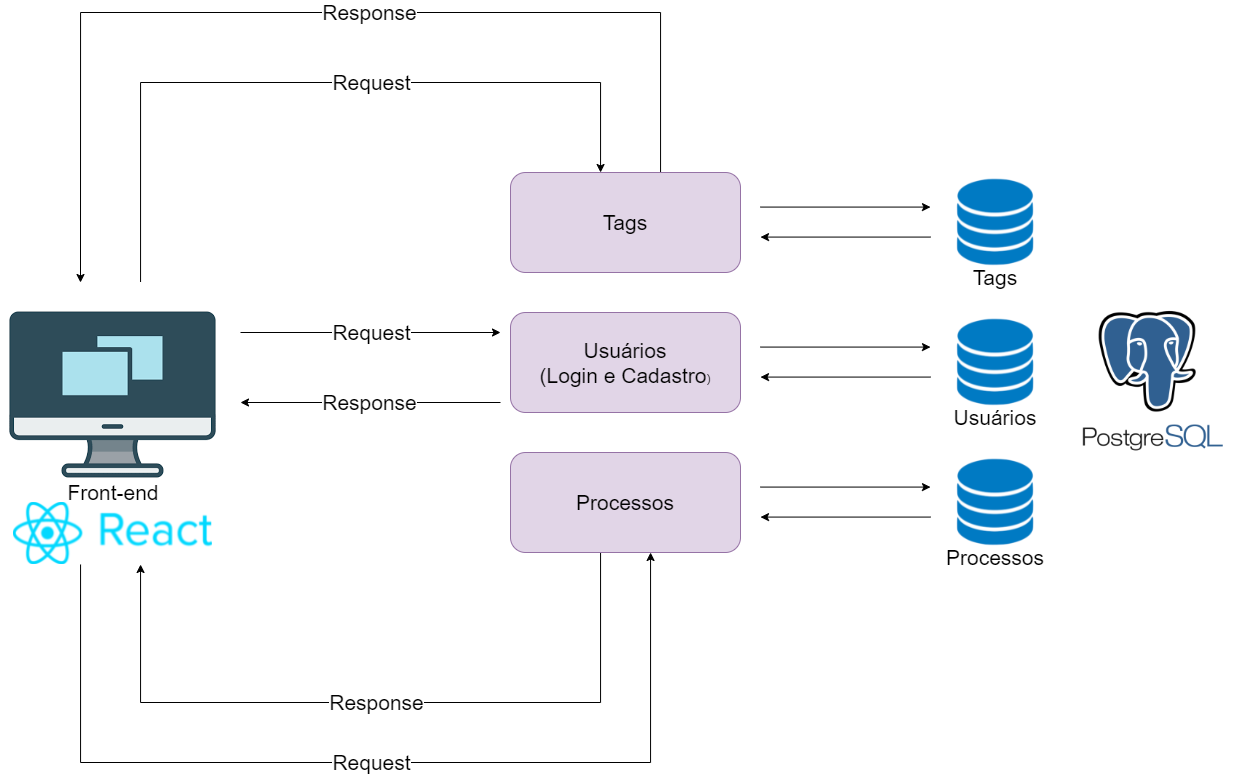

The diagram above was exported from draw.io. Its source (the exported page's mxGraphModel, read from the mxfile embedded in the PNG):
<mxGraphModel dx="1625" dy="2068" grid="1" gridSize="10" guides="1" tooltips="1" connect="1" arrows="1" fold="1" page="1" pageScale="1" pageWidth="827" pageHeight="1169" math="0" shadow="0">
  <root>
    <mxCell id="0" />
    <mxCell id="1" parent="0" />
    <mxCell id="TA40Ss8n9mtkSsr0FZBD-7" value="Request" style="edgeStyle=orthogonalEdgeStyle;rounded=0;orthogonalLoop=1;jettySize=auto;html=1;fontSize=21;" edge="1" parent="1" source="DfsnNnrnij1MndDWO-d8-1" target="TA40Ss8n9mtkSsr0FZBD-4">
      <mxGeometry x="0.1467" relative="1" as="geometry">
        <Array as="points">
          <mxPoint x="270" y="-30" />
          <mxPoint x="730" y="-30" />
        </Array>
        <mxPoint as="offset" />
      </mxGeometry>
    </mxCell>
    <mxCell id="DfsnNnrnij1MndDWO-d8-1" value="" style="shape=image;verticalLabelPosition=bottom;labelBackgroundColor=#ffffff;verticalAlign=top;aspect=fixed;imageAspect=0;image=data:image/png,(base64 omitted: 1808 chars);" parent="1" vertex="1">
      <mxGeometry x="130" y="170" width="225" height="225" as="geometry" />
    </mxCell>
    <mxCell id="DfsnNnrnij1MndDWO-d8-2" value="Front-end" style="text;html=1;strokeColor=none;fillColor=none;align=center;verticalAlign=middle;whiteSpace=wrap;rounded=0;fontSize=21;" parent="1" vertex="1">
      <mxGeometry x="188.75" y="370" width="107.5" height="20" as="geometry" />
    </mxCell>
    <mxCell id="DfsnNnrnij1MndDWO-d8-8" value="Request" style="endArrow=classic;html=1;fontSize=21;" parent="1" edge="1">
      <mxGeometry width="50" height="50" relative="1" as="geometry">
        <mxPoint x="370" y="220" as="sourcePoint" />
        <mxPoint x="630" y="220" as="targetPoint" />
      </mxGeometry>
    </mxCell>
    <mxCell id="DfsnNnrnij1MndDWO-d8-10" value="Response" style="endArrow=classic;html=1;fontSize=21;" parent="1" edge="1">
      <mxGeometry width="50" height="50" relative="1" as="geometry">
        <mxPoint x="630" y="290" as="sourcePoint" />
        <mxPoint x="370" y="290" as="targetPoint" />
      </mxGeometry>
    </mxCell>
    <mxCell id="DfsnNnrnij1MndDWO-d8-24" value="" style="shape=image;verticalLabelPosition=bottom;labelBackgroundColor=#ffffff;verticalAlign=top;aspect=fixed;imageAspect=0;image=http://stato.blog.br/loja/image/cache/catalog/LOGO/postgresql-logo-500x500.png;" parent="1" vertex="1">
      <mxGeometry x="1190" y="175" width="182" height="182" as="geometry" />
    </mxCell>
    <mxCell id="TA40Ss8n9mtkSsr0FZBD-8" value="Request" style="edgeStyle=orthogonalEdgeStyle;rounded=0;orthogonalLoop=1;jettySize=auto;html=1;fontSize=21;" edge="1" parent="1" source="a1Nt7u_rqwX8pSkWahjw-2" target="TA40Ss8n9mtkSsr0FZBD-3">
      <mxGeometry relative="1" as="geometry">
        <Array as="points">
          <mxPoint x="210" y="650" />
          <mxPoint x="780" y="650" />
        </Array>
      </mxGeometry>
    </mxCell>
    <mxCell id="a1Nt7u_rqwX8pSkWahjw-2" value="" style="shape=image;verticalLabelPosition=bottom;labelBackgroundColor=#ffffff;verticalAlign=top;aspect=fixed;imageAspect=0;image=https://cdn.freelogovectors.net/wp-content/uploads/2018/12/react-logo.png;" parent="1" vertex="1">
      <mxGeometry x="143" y="390" width="199.01" height="62" as="geometry" />
    </mxCell>
    <mxCell id="TA40Ss8n9mtkSsr0FZBD-1" value="&lt;font style=&quot;font-size: 21px&quot;&gt;Usuários&lt;br&gt;(Login e Cadastro&lt;/font&gt;)" style="rounded=1;whiteSpace=wrap;html=1;fillColor=#e1d5e7;strokeColor=#9673a6;" vertex="1" parent="1">
      <mxGeometry x="640" y="200" width="230" height="100" as="geometry" />
    </mxCell>
    <mxCell id="TA40Ss8n9mtkSsr0FZBD-9" value="Response" style="edgeStyle=orthogonalEdgeStyle;rounded=0;orthogonalLoop=1;jettySize=auto;html=1;fontSize=21;" edge="1" parent="1" source="TA40Ss8n9mtkSsr0FZBD-3" target="a1Nt7u_rqwX8pSkWahjw-2">
      <mxGeometry relative="1" as="geometry">
        <Array as="points">
          <mxPoint x="730" y="590" />
          <mxPoint x="270" y="590" />
        </Array>
      </mxGeometry>
    </mxCell>
    <mxCell id="TA40Ss8n9mtkSsr0FZBD-3" value="&lt;span style=&quot;font-size: 21px&quot;&gt;Processos&lt;/span&gt;" style="rounded=1;whiteSpace=wrap;html=1;fillColor=#e1d5e7;strokeColor=#9673a6;" vertex="1" parent="1">
      <mxGeometry x="640" y="340" width="230" height="100" as="geometry" />
    </mxCell>
    <mxCell id="TA40Ss8n9mtkSsr0FZBD-5" value="Response" style="edgeStyle=orthogonalEdgeStyle;rounded=0;orthogonalLoop=1;jettySize=auto;html=1;fontSize=21;" edge="1" parent="1" source="TA40Ss8n9mtkSsr0FZBD-4">
      <mxGeometry x="-0.1089" relative="1" as="geometry">
        <mxPoint x="210" y="170" as="targetPoint" />
        <Array as="points">
          <mxPoint x="790" y="-100" />
          <mxPoint x="210" y="-100" />
        </Array>
        <mxPoint as="offset" />
      </mxGeometry>
    </mxCell>
    <mxCell id="TA40Ss8n9mtkSsr0FZBD-4" value="&lt;span style=&quot;font-size: 21px&quot;&gt;Tags&lt;br&gt;&lt;/span&gt;" style="rounded=1;whiteSpace=wrap;html=1;fillColor=#e1d5e7;strokeColor=#9673a6;" vertex="1" parent="1">
      <mxGeometry x="640" y="60" width="230" height="100" as="geometry" />
    </mxCell>
    <mxCell id="TA40Ss8n9mtkSsr0FZBD-11" value="" style="shape=image;verticalLabelPosition=bottom;labelBackgroundColor=#ffffff;verticalAlign=top;aspect=fixed;imageAspect=0;image=data:image/png,(base64 omitted: 6032 chars);" vertex="1" parent="1">
      <mxGeometry x="1080" y="65" width="90" height="90" as="geometry" />
    </mxCell>
    <mxCell id="TA40Ss8n9mtkSsr0FZBD-12" value="" style="shape=image;verticalLabelPosition=bottom;labelBackgroundColor=#ffffff;verticalAlign=top;aspect=fixed;imageAspect=0;image=data:image/png,(base64 omitted: 6032 chars);" vertex="1" parent="1">
      <mxGeometry x="1080" y="205" width="90" height="90" as="geometry" />
    </mxCell>
    <mxCell id="TA40Ss8n9mtkSsr0FZBD-13" value="" style="shape=image;verticalLabelPosition=bottom;labelBackgroundColor=#ffffff;verticalAlign=top;aspect=fixed;imageAspect=0;image=data:image/png,(base64 omitted: 6032 chars);" vertex="1" parent="1">
      <mxGeometry x="1080" y="345" width="90" height="90" as="geometry" />
    </mxCell>
    <mxCell id="TA40Ss8n9mtkSsr0FZBD-14" value="" style="endArrow=classic;html=1;fontSize=21;" edge="1" parent="1">
      <mxGeometry width="50" height="50" relative="1" as="geometry">
        <mxPoint x="890" y="94.58000000000001" as="sourcePoint" />
        <mxPoint x="1060" y="94.58000000000001" as="targetPoint" />
      </mxGeometry>
    </mxCell>
    <mxCell id="TA40Ss8n9mtkSsr0FZBD-15" value="" style="endArrow=classic;html=1;fontSize=21;" edge="1" parent="1">
      <mxGeometry width="50" height="50" relative="1" as="geometry">
        <mxPoint x="1060" y="124.58000000000001" as="sourcePoint" />
        <mxPoint x="890" y="124.58000000000001" as="targetPoint" />
      </mxGeometry>
    </mxCell>
    <mxCell id="TA40Ss8n9mtkSsr0FZBD-16" value="" style="endArrow=classic;html=1;fontSize=21;" edge="1" parent="1">
      <mxGeometry width="50" height="50" relative="1" as="geometry">
        <mxPoint x="890" y="234.57999999999993" as="sourcePoint" />
        <mxPoint x="1060" y="234.57999999999993" as="targetPoint" />
      </mxGeometry>
    </mxCell>
    <mxCell id="TA40Ss8n9mtkSsr0FZBD-17" value="" style="endArrow=classic;html=1;fontSize=21;" edge="1" parent="1">
      <mxGeometry width="50" height="50" relative="1" as="geometry">
        <mxPoint x="1060" y="264.5799999999999" as="sourcePoint" />
        <mxPoint x="890" y="264.5799999999999" as="targetPoint" />
      </mxGeometry>
    </mxCell>
    <mxCell id="TA40Ss8n9mtkSsr0FZBD-18" value="" style="endArrow=classic;html=1;fontSize=21;" edge="1" parent="1">
      <mxGeometry width="50" height="50" relative="1" as="geometry">
        <mxPoint x="890" y="374.5799999999999" as="sourcePoint" />
        <mxPoint x="1060" y="374.5799999999999" as="targetPoint" />
      </mxGeometry>
    </mxCell>
    <mxCell id="TA40Ss8n9mtkSsr0FZBD-19" value="" style="endArrow=classic;html=1;fontSize=21;" edge="1" parent="1">
      <mxGeometry width="50" height="50" relative="1" as="geometry">
        <mxPoint x="1060" y="404.5799999999999" as="sourcePoint" />
        <mxPoint x="890" y="404.5799999999999" as="targetPoint" />
      </mxGeometry>
    </mxCell>
    <mxCell id="TA40Ss8n9mtkSsr0FZBD-20" value="Usuários" style="text;html=1;strokeColor=none;fillColor=none;align=center;verticalAlign=middle;whiteSpace=wrap;rounded=0;fontSize=21;" vertex="1" parent="1">
      <mxGeometry x="1105" y="295" width="40" height="20" as="geometry" />
    </mxCell>
    <mxCell id="TA40Ss8n9mtkSsr0FZBD-22" value="Processos" style="text;html=1;strokeColor=none;fillColor=none;align=center;verticalAlign=middle;whiteSpace=wrap;rounded=0;fontSize=21;" vertex="1" parent="1">
      <mxGeometry x="1105" y="435" width="40" height="20" as="geometry" />
    </mxCell>
    <mxCell id="TA40Ss8n9mtkSsr0FZBD-23" value="Tags" style="text;html=1;strokeColor=none;fillColor=none;align=center;verticalAlign=middle;whiteSpace=wrap;rounded=0;fontSize=21;" vertex="1" parent="1">
      <mxGeometry x="1105" y="155" width="40" height="20" as="geometry" />
    </mxCell>
  </root>
</mxGraphModel>